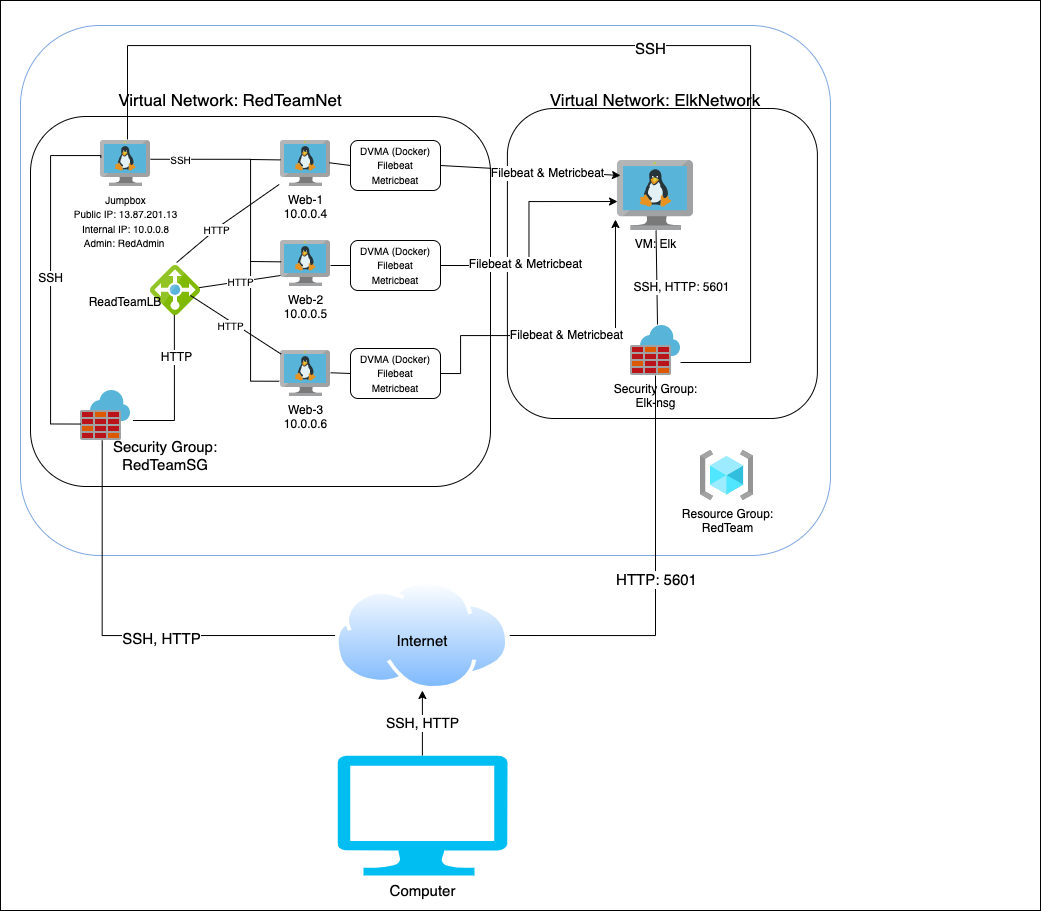

The diagram above was exported from draw.io. Its source (the exported page's mxGraphModel, read from the mxfile embedded in the PNG):
<mxGraphModel dx="1901" dy="3301" grid="1" gridSize="10" guides="1" tooltips="1" connect="1" arrows="1" fold="1" page="1" pageScale="1" pageWidth="850" pageHeight="1100" math="0" shadow="0">
  <root>
    <mxCell id="0" />
    <mxCell id="1" parent="0" />
    <mxCell id="DgFWFMhxA9FMQrSAu7_d-8" value="" style="rounded=0;whiteSpace=wrap;html=1;" vertex="1" parent="1">
      <mxGeometry y="-1135" width="1040" height="910" as="geometry" />
    </mxCell>
    <mxCell id="DgFWFMhxA9FMQrSAu7_d-9" value="" style="rounded=1;whiteSpace=wrap;html=1;fillColor=default;gradientColor=none;strokeColor=#7EA6E0;" vertex="1" parent="1">
      <mxGeometry x="20" y="-1110" width="810" height="530" as="geometry" />
    </mxCell>
    <mxCell id="DgFWFMhxA9FMQrSAu7_d-10" value="Resource Group:&lt;br&gt;RedTeam" style="aspect=fixed;html=1;points=[];align=center;image;fontSize=12;image=img/lib/azure2/general/Resource_Groups.svg;strokeColor=#7EA6E0;fillColor=default;gradientColor=none;" vertex="1" parent="1">
      <mxGeometry x="700" y="-685" width="53.13" height="50" as="geometry" />
    </mxCell>
    <mxCell id="DgFWFMhxA9FMQrSAu7_d-11" value="" style="rounded=1;whiteSpace=wrap;html=1;strokeColor=#000000;fillColor=default;gradientColor=none;" vertex="1" parent="1">
      <mxGeometry x="30" y="-1019" width="460" height="370" as="geometry" />
    </mxCell>
    <mxCell id="DgFWFMhxA9FMQrSAu7_d-12" value="" style="rounded=1;whiteSpace=wrap;html=1;strokeColor=#000000;fillColor=default;gradientColor=none;" vertex="1" parent="1">
      <mxGeometry x="506.9" y="-1027" width="310" height="310" as="geometry" />
    </mxCell>
    <mxCell id="DgFWFMhxA9FMQrSAu7_d-14" value="&lt;font style=&quot;font-size: 17px&quot;&gt;Virtual Network: RedTeamNet&lt;/font&gt;" style="text;html=1;strokeColor=none;fillColor=none;align=center;verticalAlign=middle;whiteSpace=wrap;rounded=0;" vertex="1" parent="1">
      <mxGeometry x="80" y="-1050" width="300" height="30" as="geometry" />
    </mxCell>
    <mxCell id="DgFWFMhxA9FMQrSAu7_d-15" value="&lt;font style=&quot;font-size: 17px&quot;&gt;Virtual Network: ElkNetwork&lt;/font&gt;" style="text;html=1;strokeColor=none;fillColor=none;align=center;verticalAlign=middle;whiteSpace=wrap;rounded=0;" vertex="1" parent="1">
      <mxGeometry x="530" y="-1050" width="250" height="30" as="geometry" />
    </mxCell>
    <mxCell id="DgFWFMhxA9FMQrSAu7_d-17" value="" style="aspect=fixed;perimeter=ellipsePerimeter;html=1;align=center;shadow=0;dashed=0;spacingTop=3;image;image=img/lib/active_directory/internet_cloud.svg;strokeColor=#000000;fillColor=default;gradientColor=none;" vertex="1" parent="1">
      <mxGeometry x="334.6" y="-555" width="174.6" height="110" as="geometry" />
    </mxCell>
    <mxCell id="DgFWFMhxA9FMQrSAu7_d-18" value="&lt;font style=&quot;font-size: 15px&quot;&gt;Computer&lt;/font&gt;" style="verticalLabelPosition=bottom;html=1;verticalAlign=top;align=center;strokeColor=none;fillColor=#00BEF2;shape=mxgraph.azure.computer;pointerEvents=1;" vertex="1" parent="1">
      <mxGeometry x="336.90000000000003" y="-380" width="170" height="120" as="geometry" />
    </mxCell>
    <mxCell id="DgFWFMhxA9FMQrSAu7_d-20" value="Web-1&lt;br&gt;10.0.0.4" style="sketch=0;aspect=fixed;html=1;points=[];align=center;image;fontSize=12;image=img/lib/mscae/VM_Linux.svg;strokeColor=#000000;fillColor=default;gradientColor=none;" vertex="1" parent="1">
      <mxGeometry x="280" y="-995" width="50" height="46" as="geometry" />
    </mxCell>
    <mxCell id="DgFWFMhxA9FMQrSAu7_d-21" value="VM: Elk" style="sketch=0;aspect=fixed;html=1;points=[];align=center;image;fontSize=12;image=img/lib/mscae/VM_Linux.svg;strokeColor=#000000;fillColor=default;gradientColor=none;" vertex="1" parent="1">
      <mxGeometry x="616.95" y="-975" width="76.09" height="70" as="geometry" />
    </mxCell>
    <mxCell id="DgFWFMhxA9FMQrSAu7_d-23" value="Web-3&lt;br&gt;10.0.0.6" style="sketch=0;aspect=fixed;html=1;points=[];align=center;image;fontSize=12;image=img/lib/mscae/VM_Linux.svg;strokeColor=#000000;fillColor=default;gradientColor=none;" vertex="1" parent="1">
      <mxGeometry x="280" y="-785" width="50" height="46" as="geometry" />
    </mxCell>
    <mxCell id="DgFWFMhxA9FMQrSAu7_d-24" value="Web-2&lt;br&gt;10.0.0.5" style="sketch=0;aspect=fixed;html=1;points=[];align=center;image;fontSize=12;image=img/lib/mscae/VM_Linux.svg;strokeColor=#000000;fillColor=default;gradientColor=none;" vertex="1" parent="1">
      <mxGeometry x="280" y="-895" width="50" height="46" as="geometry" />
    </mxCell>
    <mxCell id="DgFWFMhxA9FMQrSAu7_d-26" value="" style="sketch=0;aspect=fixed;html=1;points=[];align=center;image;fontSize=12;image=img/lib/mscae/Azure_Firewall.svg;strokeColor=#000000;fillColor=default;gradientColor=none;" vertex="1" parent="1">
      <mxGeometry x="80" y="-745" width="50" height="50" as="geometry" />
    </mxCell>
    <mxCell id="DgFWFMhxA9FMQrSAu7_d-27" value="" style="sketch=0;aspect=fixed;html=1;points=[];align=center;image;fontSize=12;image=img/lib/mscae/Load_Balancer_feature.svg;strokeColor=#000000;fillColor=default;gradientColor=none;" vertex="1" parent="1">
      <mxGeometry x="150" y="-870" width="50" height="50" as="geometry" />
    </mxCell>
    <mxCell id="DgFWFMhxA9FMQrSAu7_d-28" value="&lt;font style=&quot;font-size: 10px&quot;&gt;Jumpbox&lt;br&gt;Public IP: 13.87.201.13&lt;span style=&quot;color: rgb(50 , 49 , 48) ; text-align: left ; background-color: rgb(225 , 223 , 221)&quot;&gt;&lt;br&gt;&lt;/span&gt;Internal IP: 10.0.0.8&lt;br&gt;Admin: RedAdmin&amp;nbsp;&lt;/font&gt;" style="sketch=0;aspect=fixed;html=1;points=[];align=center;image;fontSize=12;image=img/lib/mscae/VM_Linux.svg;strokeColor=#000000;fillColor=default;gradientColor=none;" vertex="1" parent="1">
      <mxGeometry x="100" y="-995" width="50" height="46" as="geometry" />
    </mxCell>
    <mxCell id="DgFWFMhxA9FMQrSAu7_d-29" value="&lt;font style=&quot;font-size: 10px&quot;&gt;DVMA (Docker)&lt;br&gt;Filebeat&lt;br&gt;Metricbeat&lt;/font&gt;" style="rounded=1;whiteSpace=wrap;html=1;strokeColor=#000000;fillColor=default;gradientColor=none;" vertex="1" parent="1">
      <mxGeometry x="350" y="-995" width="90" height="50" as="geometry" />
    </mxCell>
    <mxCell id="DgFWFMhxA9FMQrSAu7_d-30" value="&lt;font style=&quot;font-size: 10px&quot;&gt;DVMA (Docker)&lt;br&gt;Filebeat&lt;br&gt;Metricbeat&lt;/font&gt;" style="rounded=1;whiteSpace=wrap;html=1;strokeColor=#000000;fillColor=default;gradientColor=none;" vertex="1" parent="1">
      <mxGeometry x="350" y="-787" width="90" height="50" as="geometry" />
    </mxCell>
    <mxCell id="DgFWFMhxA9FMQrSAu7_d-31" value="&lt;font style=&quot;font-size: 10px&quot;&gt;DVMA (Docker)&lt;br&gt;Filebeat&lt;br&gt;Metricbeat&lt;/font&gt;" style="rounded=1;whiteSpace=wrap;html=1;strokeColor=#000000;fillColor=default;gradientColor=none;" vertex="1" parent="1">
      <mxGeometry x="350" y="-895" width="90" height="50" as="geometry" />
    </mxCell>
    <mxCell id="DgFWFMhxA9FMQrSAu7_d-32" value="Security Group:&lt;br&gt;Elk-nsg" style="sketch=0;aspect=fixed;html=1;points=[];align=center;image;fontSize=12;image=img/lib/mscae/Azure_Firewall.svg;strokeColor=#000000;fillColor=default;gradientColor=none;" vertex="1" parent="1">
      <mxGeometry x="630" y="-810" width="50" height="50" as="geometry" />
    </mxCell>
    <mxCell id="DgFWFMhxA9FMQrSAu7_d-34" value="&lt;font style=&quot;font-size: 14px&quot;&gt;SSH, HTTP&lt;/font&gt;" style="endArrow=classic;html=1;rounded=0;fontSize=10;entryX=0.5;entryY=1;entryDx=0;entryDy=0;exitX=0.5;exitY=0;exitDx=0;exitDy=0;exitPerimeter=0;" edge="1" parent="1" source="DgFWFMhxA9FMQrSAu7_d-18" target="DgFWFMhxA9FMQrSAu7_d-17">
      <mxGeometry width="50" height="50" relative="1" as="geometry">
        <mxPoint x="260" y="-345" as="sourcePoint" />
        <mxPoint x="310" y="-395" as="targetPoint" />
      </mxGeometry>
    </mxCell>
    <mxCell id="DgFWFMhxA9FMQrSAu7_d-36" value="Internet" style="text;html=1;strokeColor=none;fillColor=none;align=center;verticalAlign=middle;whiteSpace=wrap;rounded=0;fontSize=15;" vertex="1" parent="1">
      <mxGeometry x="391.9" y="-510" width="60" height="30" as="geometry" />
    </mxCell>
    <mxCell id="DgFWFMhxA9FMQrSAu7_d-39" value="Security Group: RedTeamSG" style="text;html=1;strokeColor=none;fillColor=none;align=center;verticalAlign=middle;whiteSpace=wrap;rounded=0;fontSize=15;" vertex="1" parent="1">
      <mxGeometry x="110" y="-695" width="110" height="30" as="geometry" />
    </mxCell>
    <mxCell id="DgFWFMhxA9FMQrSAu7_d-42" value="&lt;font style=&quot;font-size: 12px&quot;&gt;ReadTeamLB&lt;/font&gt;" style="text;html=1;strokeColor=none;fillColor=none;align=center;verticalAlign=middle;whiteSpace=wrap;rounded=0;fontSize=14;" vertex="1" parent="1">
      <mxGeometry x="95" y="-849" width="60" height="30" as="geometry" />
    </mxCell>
    <mxCell id="DgFWFMhxA9FMQrSAu7_d-45" value="" style="endArrow=none;html=1;rounded=0;fontSize=12;entryX=0.434;entryY=1;entryDx=0;entryDy=0;entryPerimeter=0;exitX=0;exitY=0.5;exitDx=0;exitDy=0;edgeStyle=orthogonalEdgeStyle;" edge="1" parent="1" source="DgFWFMhxA9FMQrSAu7_d-17" target="DgFWFMhxA9FMQrSAu7_d-26">
      <mxGeometry width="50" height="50" relative="1" as="geometry">
        <mxPoint x="120" y="-510" as="sourcePoint" />
        <mxPoint x="170" y="-560" as="targetPoint" />
      </mxGeometry>
    </mxCell>
    <mxCell id="DgFWFMhxA9FMQrSAu7_d-46" value="&lt;font style=&quot;font-size: 15px&quot;&gt;SSH, HTTP&lt;/font&gt;" style="edgeLabel;html=1;align=center;verticalAlign=middle;resizable=0;points=[];fontSize=12;" vertex="1" connectable="0" parent="DgFWFMhxA9FMQrSAu7_d-45">
      <mxGeometry x="-0.1819" y="2" relative="1" as="geometry">
        <mxPoint as="offset" />
      </mxGeometry>
    </mxCell>
    <mxCell id="DgFWFMhxA9FMQrSAu7_d-47" value="" style="endArrow=none;html=1;rounded=0;fontSize=12;entryX=0.477;entryY=0.986;entryDx=0;entryDy=0;entryPerimeter=0;exitX=1.049;exitY=0.6;exitDx=0;exitDy=0;exitPerimeter=0;edgeStyle=orthogonalEdgeStyle;" edge="1" parent="1" source="DgFWFMhxA9FMQrSAu7_d-26" target="DgFWFMhxA9FMQrSAu7_d-27">
      <mxGeometry width="50" height="50" relative="1" as="geometry">
        <mxPoint x="150" y="-730" as="sourcePoint" />
        <mxPoint x="200" y="-780" as="targetPoint" />
      </mxGeometry>
    </mxCell>
    <mxCell id="DgFWFMhxA9FMQrSAu7_d-48" value="HTTP" style="edgeLabel;html=1;align=center;verticalAlign=middle;resizable=0;points=[];fontSize=12;" vertex="1" connectable="0" parent="DgFWFMhxA9FMQrSAu7_d-47">
      <mxGeometry x="0.4372" y="-1" relative="1" as="geometry">
        <mxPoint as="offset" />
      </mxGeometry>
    </mxCell>
    <mxCell id="DgFWFMhxA9FMQrSAu7_d-49" value="SSH" style="endArrow=none;html=1;rounded=0;fontSize=12;exitX=0.006;exitY=0.671;exitDx=0;exitDy=0;exitPerimeter=0;entryX=0.006;entryY=0.373;entryDx=0;entryDy=0;entryPerimeter=0;edgeStyle=orthogonalEdgeStyle;" edge="1" parent="1" source="DgFWFMhxA9FMQrSAu7_d-26" target="DgFWFMhxA9FMQrSAu7_d-28">
      <mxGeometry x="0.0023" width="50" height="50" relative="1" as="geometry">
        <mxPoint x="60" y="-770" as="sourcePoint" />
        <mxPoint x="110" y="-820" as="targetPoint" />
        <Array as="points">
          <mxPoint x="50" y="-711" />
          <mxPoint x="50" y="-980" />
          <mxPoint x="100" y="-980" />
        </Array>
        <mxPoint as="offset" />
      </mxGeometry>
    </mxCell>
    <mxCell id="DgFWFMhxA9FMQrSAu7_d-52" value="" style="endArrow=none;html=1;rounded=0;fontSize=12;entryX=1;entryY=0.408;entryDx=0;entryDy=0;entryPerimeter=0;exitX=-0.026;exitY=0.668;exitDx=0;exitDy=0;exitPerimeter=0;edgeStyle=orthogonalEdgeStyle;" edge="1" parent="1" source="DgFWFMhxA9FMQrSAu7_d-23" target="DgFWFMhxA9FMQrSAu7_d-28">
      <mxGeometry width="50" height="50" relative="1" as="geometry">
        <mxPoint x="220" y="-910" as="sourcePoint" />
        <mxPoint x="270" y="-960" as="targetPoint" />
        <Array as="points">
          <mxPoint x="250" y="-754" />
          <mxPoint x="250" y="-976" />
        </Array>
      </mxGeometry>
    </mxCell>
    <mxCell id="DgFWFMhxA9FMQrSAu7_d-54" value="SSH" style="edgeLabel;html=1;align=center;verticalAlign=middle;resizable=0;points=[];fontSize=10;" vertex="1" connectable="0" parent="DgFWFMhxA9FMQrSAu7_d-52">
      <mxGeometry x="0.8369" relative="1" as="geometry">
        <mxPoint as="offset" />
      </mxGeometry>
    </mxCell>
    <mxCell id="DgFWFMhxA9FMQrSAu7_d-53" value="" style="endArrow=none;html=1;rounded=0;fontSize=10;entryX=0;entryY=0.422;entryDx=0;entryDy=0;entryPerimeter=0;" edge="1" parent="1" target="DgFWFMhxA9FMQrSAu7_d-20">
      <mxGeometry width="50" height="50" relative="1" as="geometry">
        <mxPoint x="250" y="-976" as="sourcePoint" />
        <mxPoint x="270" y="-950" as="targetPoint" />
      </mxGeometry>
    </mxCell>
    <mxCell id="DgFWFMhxA9FMQrSAu7_d-55" value="" style="endArrow=none;html=1;rounded=0;fontSize=10;entryX=0.013;entryY=0.464;entryDx=0;entryDy=0;entryPerimeter=0;" edge="1" parent="1" target="DgFWFMhxA9FMQrSAu7_d-24">
      <mxGeometry width="50" height="50" relative="1" as="geometry">
        <mxPoint x="250" y="-874" as="sourcePoint" />
        <mxPoint x="270" y="-890" as="targetPoint" />
      </mxGeometry>
    </mxCell>
    <mxCell id="DgFWFMhxA9FMQrSAu7_d-56" value="" style="endArrow=none;html=1;rounded=0;fontSize=10;exitX=-0.026;exitY=0.955;exitDx=0;exitDy=0;exitPerimeter=0;entryX=0.523;entryY=-0.06;entryDx=0;entryDy=0;entryPerimeter=0;" edge="1" parent="1" source="DgFWFMhxA9FMQrSAu7_d-20" target="DgFWFMhxA9FMQrSAu7_d-27">
      <mxGeometry width="50" height="50" relative="1" as="geometry">
        <mxPoint x="200" y="-830" as="sourcePoint" />
        <mxPoint x="250" y="-880" as="targetPoint" />
        <Array as="points">
          <mxPoint x="220" y="-910" />
        </Array>
      </mxGeometry>
    </mxCell>
    <mxCell id="DgFWFMhxA9FMQrSAu7_d-57" value="HTTP" style="edgeLabel;html=1;align=center;verticalAlign=middle;resizable=0;points=[];fontSize=10;" vertex="1" connectable="0" parent="DgFWFMhxA9FMQrSAu7_d-56">
      <mxGeometry x="0.2086" relative="1" as="geometry">
        <mxPoint as="offset" />
      </mxGeometry>
    </mxCell>
    <mxCell id="DgFWFMhxA9FMQrSAu7_d-58" value="HTTP" style="endArrow=none;html=1;rounded=0;fontSize=10;entryX=0;entryY=0.761;entryDx=0;entryDy=0;entryPerimeter=0;exitX=0.974;exitY=0.443;exitDx=0;exitDy=0;exitPerimeter=0;" edge="1" parent="1" source="DgFWFMhxA9FMQrSAu7_d-27" target="DgFWFMhxA9FMQrSAu7_d-24">
      <mxGeometry width="50" height="50" relative="1" as="geometry">
        <mxPoint x="200" y="-830" as="sourcePoint" />
        <mxPoint x="250" y="-880" as="targetPoint" />
      </mxGeometry>
    </mxCell>
    <mxCell id="DgFWFMhxA9FMQrSAu7_d-59" value="" style="endArrow=none;html=1;rounded=0;fontSize=10;entryX=0.013;entryY=0.079;entryDx=0;entryDy=0;entryPerimeter=0;" edge="1" parent="1" target="DgFWFMhxA9FMQrSAu7_d-23">
      <mxGeometry width="50" height="50" relative="1" as="geometry">
        <mxPoint x="190" y="-840" as="sourcePoint" />
        <mxPoint x="250" y="-780" as="targetPoint" />
      </mxGeometry>
    </mxCell>
    <mxCell id="DgFWFMhxA9FMQrSAu7_d-60" value="HTTP" style="edgeLabel;html=1;align=center;verticalAlign=middle;resizable=0;points=[];fontSize=10;" vertex="1" connectable="0" parent="DgFWFMhxA9FMQrSAu7_d-59">
      <mxGeometry x="-0.0838" y="-3" relative="1" as="geometry">
        <mxPoint as="offset" />
      </mxGeometry>
    </mxCell>
    <mxCell id="DgFWFMhxA9FMQrSAu7_d-61" value="" style="endArrow=none;html=1;rounded=0;fontSize=10;entryX=0;entryY=0.5;entryDx=0;entryDy=0;exitX=1.003;exitY=0.484;exitDx=0;exitDy=0;exitPerimeter=0;" edge="1" parent="1" source="DgFWFMhxA9FMQrSAu7_d-23" target="DgFWFMhxA9FMQrSAu7_d-30">
      <mxGeometry width="50" height="50" relative="1" as="geometry">
        <mxPoint x="320" y="-730" as="sourcePoint" />
        <mxPoint x="370" y="-780" as="targetPoint" />
      </mxGeometry>
    </mxCell>
    <mxCell id="DgFWFMhxA9FMQrSAu7_d-62" value="" style="endArrow=none;html=1;rounded=0;fontSize=10;entryX=0;entryY=0.5;entryDx=0;entryDy=0;" edge="1" parent="1" target="DgFWFMhxA9FMQrSAu7_d-31">
      <mxGeometry width="50" height="50" relative="1" as="geometry">
        <mxPoint x="330" y="-870" as="sourcePoint" />
        <mxPoint x="380" y="-830" as="targetPoint" />
      </mxGeometry>
    </mxCell>
    <mxCell id="DgFWFMhxA9FMQrSAu7_d-63" value="" style="endArrow=none;html=1;rounded=0;fontSize=10;entryX=0;entryY=0.5;entryDx=0;entryDy=0;exitX=0.978;exitY=0.484;exitDx=0;exitDy=0;exitPerimeter=0;" edge="1" parent="1" source="DgFWFMhxA9FMQrSAu7_d-20" target="DgFWFMhxA9FMQrSAu7_d-29">
      <mxGeometry width="50" height="50" relative="1" as="geometry">
        <mxPoint x="330" y="-890" as="sourcePoint" />
        <mxPoint x="380" y="-940" as="targetPoint" />
      </mxGeometry>
    </mxCell>
    <mxCell id="DgFWFMhxA9FMQrSAu7_d-70" value="Filebeat &amp;amp; Metricbeat" style="endArrow=classic;html=1;rounded=0;fontSize=12;entryX=-0.026;entryY=0.843;entryDx=0;entryDy=0;entryPerimeter=0;exitX=1;exitY=0.5;exitDx=0;exitDy=0;edgeStyle=orthogonalEdgeStyle;" edge="1" parent="1" source="DgFWFMhxA9FMQrSAu7_d-30" target="DgFWFMhxA9FMQrSAu7_d-21">
      <mxGeometry width="50" height="50" relative="1" as="geometry">
        <mxPoint x="520" y="-770" as="sourcePoint" />
        <mxPoint x="570" y="-820" as="targetPoint" />
        <Array as="points">
          <mxPoint x="460" y="-762" />
          <mxPoint x="460" y="-800" />
          <mxPoint x="615" y="-800" />
        </Array>
      </mxGeometry>
    </mxCell>
    <mxCell id="DgFWFMhxA9FMQrSAu7_d-72" value="" style="endArrow=classic;html=1;rounded=0;fontSize=12;entryX=0.001;entryY=0.586;entryDx=0;entryDy=0;entryPerimeter=0;exitX=1;exitY=0.5;exitDx=0;exitDy=0;edgeStyle=orthogonalEdgeStyle;" edge="1" parent="1" source="DgFWFMhxA9FMQrSAu7_d-31" target="DgFWFMhxA9FMQrSAu7_d-21">
      <mxGeometry width="50" height="50" relative="1" as="geometry">
        <mxPoint x="530" y="-850" as="sourcePoint" />
        <mxPoint x="580" y="-900" as="targetPoint" />
      </mxGeometry>
    </mxCell>
    <mxCell id="DgFWFMhxA9FMQrSAu7_d-73" value="Filebeat &amp;amp; Metricbeat" style="edgeLabel;html=1;align=center;verticalAlign=middle;resizable=0;points=[];fontSize=12;" vertex="1" connectable="0" parent="DgFWFMhxA9FMQrSAu7_d-72">
      <mxGeometry x="-0.303" y="2" relative="1" as="geometry">
        <mxPoint as="offset" />
      </mxGeometry>
    </mxCell>
    <mxCell id="DgFWFMhxA9FMQrSAu7_d-74" value="" style="endArrow=classic;html=1;rounded=0;fontSize=12;entryX=0.04;entryY=0.214;entryDx=0;entryDy=0;entryPerimeter=0;exitX=1;exitY=0.5;exitDx=0;exitDy=0;" edge="1" parent="1" source="DgFWFMhxA9FMQrSAu7_d-29" target="DgFWFMhxA9FMQrSAu7_d-21">
      <mxGeometry width="50" height="50" relative="1" as="geometry">
        <mxPoint x="520" y="-940" as="sourcePoint" />
        <mxPoint x="570" y="-990" as="targetPoint" />
      </mxGeometry>
    </mxCell>
    <mxCell id="DgFWFMhxA9FMQrSAu7_d-75" value="Filebeat &amp;amp; Metricbeat" style="edgeLabel;html=1;align=center;verticalAlign=middle;resizable=0;points=[];fontSize=12;" vertex="1" connectable="0" parent="DgFWFMhxA9FMQrSAu7_d-74">
      <mxGeometry x="0.1785" y="-1" relative="1" as="geometry">
        <mxPoint as="offset" />
      </mxGeometry>
    </mxCell>
    <mxCell id="DgFWFMhxA9FMQrSAu7_d-76" value="" style="endArrow=none;html=1;rounded=0;fontSize=12;entryX=0.54;entryY=-0.022;entryDx=0;entryDy=0;entryPerimeter=0;edgeStyle=orthogonalEdgeStyle;" edge="1" parent="1" source="DgFWFMhxA9FMQrSAu7_d-32" target="DgFWFMhxA9FMQrSAu7_d-28">
      <mxGeometry width="50" height="50" relative="1" as="geometry">
        <mxPoint x="680" y="-773" as="sourcePoint" />
        <mxPoint x="130" y="-1030" as="targetPoint" />
        <Array as="points">
          <mxPoint x="750" y="-773" />
          <mxPoint x="750" y="-1090" />
          <mxPoint x="127" y="-1090" />
        </Array>
      </mxGeometry>
    </mxCell>
    <mxCell id="DgFWFMhxA9FMQrSAu7_d-77" value="&lt;font style=&quot;font-size: 15px&quot;&gt;SSH&lt;/font&gt;" style="edgeLabel;html=1;align=center;verticalAlign=middle;resizable=0;points=[];fontSize=12;" vertex="1" connectable="0" parent="DgFWFMhxA9FMQrSAu7_d-76">
      <mxGeometry x="-0.1155" y="2" relative="1" as="geometry">
        <mxPoint as="offset" />
      </mxGeometry>
    </mxCell>
    <mxCell id="DgFWFMhxA9FMQrSAu7_d-78" value="" style="endArrow=none;html=1;rounded=0;fontSize=15;exitX=0.54;exitY=-0.02;exitDx=0;exitDy=0;exitPerimeter=0;" edge="1" parent="1" source="DgFWFMhxA9FMQrSAu7_d-32" target="DgFWFMhxA9FMQrSAu7_d-21">
      <mxGeometry width="50" height="50" relative="1" as="geometry">
        <mxPoint x="650" y="-820" as="sourcePoint" />
        <mxPoint x="700" y="-870" as="targetPoint" />
      </mxGeometry>
    </mxCell>
    <mxCell id="DgFWFMhxA9FMQrSAu7_d-81" value="SSH, HTTP: 5601" style="edgeLabel;html=1;align=center;verticalAlign=middle;resizable=0;points=[];fontSize=12;" vertex="1" connectable="0" parent="DgFWFMhxA9FMQrSAu7_d-78">
      <mxGeometry x="-0.1059" y="1" relative="1" as="geometry">
        <mxPoint x="25" y="5" as="offset" />
      </mxGeometry>
    </mxCell>
    <mxCell id="DgFWFMhxA9FMQrSAu7_d-79" value="" style="endArrow=none;html=1;rounded=0;fontSize=15;exitX=1;exitY=0.5;exitDx=0;exitDy=0;edgeStyle=orthogonalEdgeStyle;" edge="1" parent="1" source="DgFWFMhxA9FMQrSAu7_d-17" target="DgFWFMhxA9FMQrSAu7_d-32">
      <mxGeometry width="50" height="50" relative="1" as="geometry">
        <mxPoint x="600" y="-460" as="sourcePoint" />
        <mxPoint x="650" y="-510" as="targetPoint" />
      </mxGeometry>
    </mxCell>
    <mxCell id="DgFWFMhxA9FMQrSAu7_d-80" value="HTTP: 5601" style="edgeLabel;html=1;align=center;verticalAlign=middle;resizable=0;points=[];fontSize=15;" vertex="1" connectable="0" parent="DgFWFMhxA9FMQrSAu7_d-79">
      <mxGeometry x="-0.0005" relative="1" as="geometry">
        <mxPoint as="offset" />
      </mxGeometry>
    </mxCell>
  </root>
</mxGraphModel>